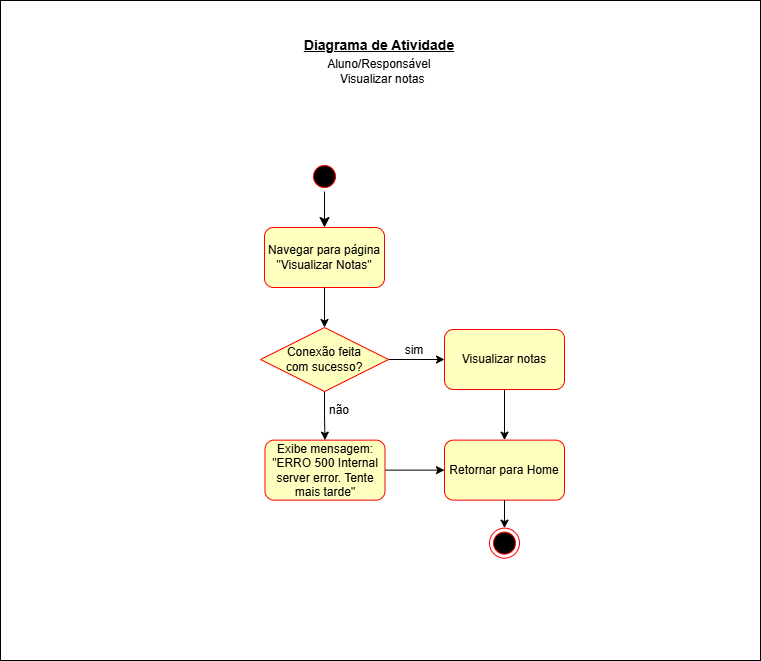

The diagram above was exported from draw.io. Its source (the exported page's mxGraphModel, read from the mxfile embedded in the PNG):
<mxGraphModel dx="1418" dy="786" grid="1" gridSize="10" guides="1" tooltips="1" connect="1" arrows="1" fold="1" page="1" pageScale="1" pageWidth="827" pageHeight="1169" math="0" shadow="0">
  <root>
    <mxCell id="0" />
    <mxCell id="1" parent="0" />
    <mxCell id="Gktsf1KkR0pMvbBhrTzC-1" parent="1" style="rounded=0;whiteSpace=wrap;html=1;movable=1;resizable=1;rotatable=1;deletable=1;editable=1;locked=0;connectable=1;" value="" vertex="1">
      <mxGeometry height="660" width="760" x="80" y="190" as="geometry" />
    </mxCell>
    <mxCell id="FlFxzRfmZfhIwjTsXTog-22" parent="1" style="text;html=1;whiteSpace=wrap;strokeColor=none;fillColor=none;align=center;verticalAlign=middle;rounded=0;strokeWidth=2;shadow=0;fontStyle=4;fontSize=14;" value="&lt;font&gt;&lt;b&gt;Diagrama de Atividade&lt;/b&gt;&lt;/font&gt;" vertex="1">
      <mxGeometry height="30" width="190" x="364" y="220" as="geometry" />
    </mxCell>
    <mxCell id="JHEWcsYb2cZ_xBuK6sx3-23" parent="1" style="text;html=1;whiteSpace=wrap;strokeColor=none;fillColor=none;align=center;verticalAlign=middle;rounded=0;" value="Aluno/Responsável&amp;nbsp;&lt;div&gt;&lt;span style=&quot;background-color: transparent; color: light-dark(rgb(0, 0, 0), rgb(255, 255, 255));&quot;&gt;&amp;nbsp;Visualizar notas&lt;/span&gt;&lt;/div&gt;" vertex="1">
      <mxGeometry height="30" width="161" x="379.5" y="246" as="geometry" />
    </mxCell>
    <mxCell id="JHEWcsYb2cZ_xBuK6sx3-142" edge="1" parent="1" source="JHEWcsYb2cZ_xBuK6sx3-145" style="edgeStyle=none;curved=1;rounded=0;orthogonalLoop=1;jettySize=auto;html=1;fontSize=12;startSize=8;endSize=8;entryX=0.5;entryY=0;entryDx=0;entryDy=0;" target="JHEWcsYb2cZ_xBuK6sx3-143">
      <mxGeometry relative="1" as="geometry">
        <mxPoint x="408" y="405" as="targetPoint" />
      </mxGeometry>
    </mxCell>
    <mxCell id="JHEWcsYb2cZ_xBuK6sx3-143" parent="1" style="rounded=1;whiteSpace=wrap;html=1;fillColor=#ffffc0;strokeColor=#ff0000;fontColor=#000000;" value="Navegar para página &quot;Visualizar Notas&quot;" vertex="1">
      <mxGeometry height="60" width="120" x="344" y="417" as="geometry" />
    </mxCell>
    <mxCell id="JHEWcsYb2cZ_xBuK6sx3-144" edge="1" parent="1" source="JHEWcsYb2cZ_xBuK6sx3-147" style="edgeStyle=orthogonalEdgeStyle;rounded=0;orthogonalLoop=1;jettySize=auto;html=1;" target="JHEWcsYb2cZ_xBuK6sx3-152">
      <mxGeometry relative="1" as="geometry">
        <mxPoint x="529" y="549.1849999999995" as="targetPoint" />
      </mxGeometry>
    </mxCell>
    <mxCell id="JHEWcsYb2cZ_xBuK6sx3-145" parent="1" style="ellipse;html=1;shape=startState;fillColor=#000000;strokeColor=#ff0000;" value="" vertex="1">
      <mxGeometry height="30" width="30" x="389" y="351" as="geometry" />
    </mxCell>
    <mxCell id="JHEWcsYb2cZ_xBuK6sx3-146" parent="1" style="text;html=1;whiteSpace=wrap;strokeColor=none;fillColor=none;align=center;verticalAlign=middle;rounded=0;" value="sim" vertex="1">
      <mxGeometry height="30" width="60" x="464" y="525" as="geometry" />
    </mxCell>
    <mxCell id="JHEWcsYb2cZ_xBuK6sx3-147" parent="1" style="rhombus;whiteSpace=wrap;html=1;fontColor=#000000;fillColor=#ffffc0;strokeColor=#ff0000;" value="Conexão feita&lt;div&gt;com sucesso?&lt;/div&gt;" vertex="1">
      <mxGeometry height="64" width="128" x="340" y="517" as="geometry" />
    </mxCell>
    <mxCell id="JHEWcsYb2cZ_xBuK6sx3-148" edge="1" parent="1" source="JHEWcsYb2cZ_xBuK6sx3-149" style="edgeStyle=orthogonalEdgeStyle;rounded=0;orthogonalLoop=1;jettySize=auto;html=1;entryX=0;entryY=0.5;entryDx=0;entryDy=0;" target="JHEWcsYb2cZ_xBuK6sx3-154">
      <mxGeometry relative="1" as="geometry" />
    </mxCell>
    <mxCell id="JHEWcsYb2cZ_xBuK6sx3-149" parent="1" style="rounded=1;whiteSpace=wrap;html=1;fillColor=#ffffc0;strokeColor=#ff0000;fontColor=#000000;" value="Exibe mensagem:&lt;br&gt;&quot;ERRO 500 Internal server error. Tente mais tarde&quot;" vertex="1">
      <mxGeometry height="60" width="120" x="344.5" y="629.6300000000001" as="geometry" />
    </mxCell>
    <mxCell id="JHEWcsYb2cZ_xBuK6sx3-150" parent="1" style="text;html=1;whiteSpace=wrap;strokeColor=none;fillColor=none;align=center;verticalAlign=middle;rounded=0;" value="não" vertex="1">
      <mxGeometry height="30" width="60" x="389.49" y="585" as="geometry" />
    </mxCell>
    <mxCell id="JHEWcsYb2cZ_xBuK6sx3-151" edge="1" parent="1" source="JHEWcsYb2cZ_xBuK6sx3-152" style="edgeStyle=orthogonalEdgeStyle;rounded=0;orthogonalLoop=1;jettySize=auto;html=1;entryX=0.5;entryY=0;entryDx=0;entryDy=0;" target="JHEWcsYb2cZ_xBuK6sx3-154">
      <mxGeometry relative="1" as="geometry" />
    </mxCell>
    <mxCell id="JHEWcsYb2cZ_xBuK6sx3-152" parent="1" style="rounded=1;whiteSpace=wrap;html=1;fillColor=#ffffc0;strokeColor=#ff0000;fontColor=#000000;" value="Visualizar notas" vertex="1">
      <mxGeometry height="60" width="120" x="524" y="519" as="geometry" />
    </mxCell>
    <mxCell id="JHEWcsYb2cZ_xBuK6sx3-153" parent="1" style="ellipse;html=1;shape=endState;fillColor=#000000;strokeColor=#ff0000;" value="" vertex="1">
      <mxGeometry height="30" width="30" x="569" y="717.6300000000001" as="geometry" />
    </mxCell>
    <mxCell id="JHEWcsYb2cZ_xBuK6sx3-154" parent="1" style="whiteSpace=wrap;html=1;fillColor=#ffffc0;strokeColor=#ff0000;fontColor=#000000;rounded=1;" value="Retornar para Home" vertex="1">
      <mxGeometry height="60" width="120" x="524" y="629.6300000000001" as="geometry" />
    </mxCell>
    <mxCell id="JHEWcsYb2cZ_xBuK6sx3-155" edge="1" parent="1" source="JHEWcsYb2cZ_xBuK6sx3-154" style="edgeStyle=orthogonalEdgeStyle;rounded=0;orthogonalLoop=1;jettySize=auto;html=1;" target="JHEWcsYb2cZ_xBuK6sx3-153">
      <mxGeometry relative="1" as="geometry" />
    </mxCell>
    <mxCell id="JHEWcsYb2cZ_xBuK6sx3-156" edge="1" parent="1" source="JHEWcsYb2cZ_xBuK6sx3-147" style="edgeStyle=orthogonalEdgeStyle;rounded=0;orthogonalLoop=1;jettySize=auto;html=1;" target="JHEWcsYb2cZ_xBuK6sx3-149" value="">
      <mxGeometry relative="1" as="geometry" />
    </mxCell>
    <mxCell id="JHEWcsYb2cZ_xBuK6sx3-157" edge="1" parent="1" source="JHEWcsYb2cZ_xBuK6sx3-143" style="edgeStyle=orthogonalEdgeStyle;rounded=0;orthogonalLoop=1;jettySize=auto;html=1;" target="JHEWcsYb2cZ_xBuK6sx3-147">
      <mxGeometry relative="1" as="geometry" />
    </mxCell>
  </root>
</mxGraphModel>